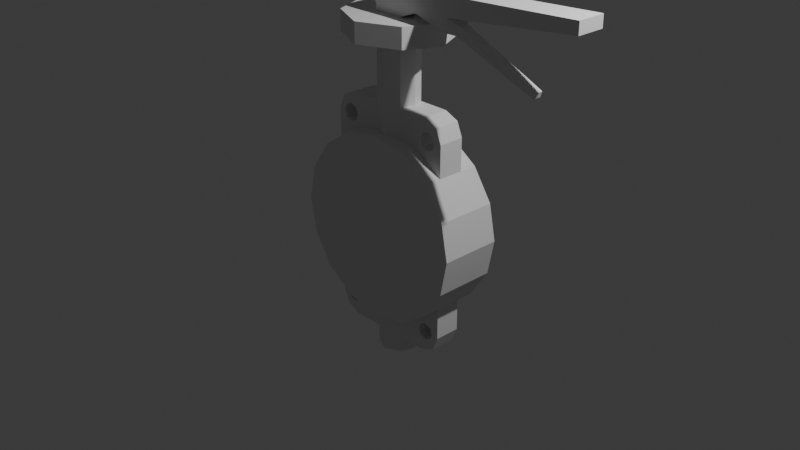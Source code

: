 # Source: VALVOLA_BRABULETA.blend  (saved by Blender 4.0.36; exported with 4.5.12 LTS)
import bpy
from mathutils import Matrix  # noqa: F401  (used for matrix-valued properties, if any)

bpy.ops.wm.read_factory_settings(use_empty=True)
scene = bpy.context.scene
scene.name = 'Scene'

# ---- collections
col_collection = bpy.data.collections.new('Collection'); scene.collection.children.link(col_collection)

# ---- world
world_world = bpy.data.worlds.new('World'); scene.world = world_world
world_world.use_nodes = True; world_world.node_tree.nodes.clear()
_N = world_world.node_tree.nodes; _L = world_world.node_tree.links
n0 = _N.new('ShaderNodeOutputWorld'); n0.name = 'World Output'; n0.location = (300, 300)
n1 = _N.new('ShaderNodeBackground'); n1.name = 'Background'; n1.location = (10, 300)
n1.inputs[0].default_value = (0.05088, 0.05088, 0.05088, 1.0)
_L.new(n1.outputs[0], n0.inputs[0])
n0.is_active_output = True
world_world.color = (0.05088, 0.05088, 0.05088)
world_world.use_sun_shadow = False
world_world.sun_shadow_jitter_overblur = 0.0

# ---- cameras
cam_camera = bpy.data.cameras.new('Camera')
cam_camera.clip_end = 100.0
cam_camera.ortho_scale = 7.314

# ---- lights
light_light = bpy.data.lights.new('Light', 'POINT')
light_light.transmission_factor = 0.0
light_light.use_soft_falloff = False
light_light.energy = 1000.0
light_light.shadow_soft_size = 0.1
light_light.shadow_maximum_resolution = 0.006
light_light.use_absolute_resolution = True

# ---- meshes
me_cilindro = bpy.data.meshes.new('Cilindro')
me_cilindro.from_pydata([(0.0, 0.3306, 1.0), (0.0, -0.3306, 1.0), (0.3827, 0.3306, 0.9239), (0.3827, -0.3306, 0.9239), (0.7071, 0.3306, 0.7071), (0.7071, -0.3306, 0.7071), (0.9239, 0.3306, 0.3827), (0.9239, -0.3306, 0.3827), (1.0, 0.3306, 0.0), (1.0, -0.3306, 0.0), (-1.0, 0.3306, 0.0), (-1.0, -0.3306, 0.0), (-0.9239, 0.3306, 0.3827), (-0.9239, -0.3306, 0.3827), (-0.7071, 0.3306, 0.7071), (-0.7071, -0.3306, 0.7071), (-0.3827, 0.3306, 0.9239), (-0.3827, -0.3306, 0.9239), (0.0, 0.2132, 0.9792), (0.0, -0.2132, 0.9792), (0.3827, -0.1406, 0.9239), (0.3827, 0.1406, 0.9239), (0.7071, -0.1406, 0.7071), (0.7071, -2.98e-08, 0.7071), (0.7071, 0.1406, 0.7071), (0.9239, -0.1406, 0.3827), (0.9239, -2.98e-08, 0.3827), (0.9239, 0.1406, 0.3827), (1.0, -0.1406, 0.0), (1.0, 0.0, 0.0), (1.0, 0.1406, 0.0), (-1.0, -0.1406, 0.0), (-1.0, 0.0, 0.0), (-1.0, 0.1406, 0.0), (-0.9239, -0.1406, 0.3827), (-0.9239, -2.98e-08, 0.3827), (-0.9239, 0.1406, 0.3827), (-0.7071, -0.1406, 0.7071), (-0.7071, -2.98e-08, 0.7071), (-0.7071, 0.1406, 0.7071), (-0.3827, -0.1406, 0.9239), (-0.3827, 0.1406, 0.9239), (-0.1913, 0.3306, 0.9619), (-0.1913, -0.3306, 0.9619), (-0.1605, 0.1387, 0.9619), (-0.2211, -2.98e-08, 0.9575), (-0.1605, -0.1387, 0.9619), (0.1913, 0.3306, 0.9619), (0.1913, -0.3306, 0.9619), (0.1605, 0.1387, 0.9619), (0.2211, -2.98e-08, 0.9575), (0.1605, -0.1387, 0.9619), (0.0, 0.2132, 1.937), (3.385e-09, 0.5536, 2.157), (0.0, -0.2132, 1.937), (-0.1605, 0.1387, 1.936), (-0.2211, -2.98e-08, 1.935), (-0.1605, -0.1387, 1.936), (0.1605, 0.1387, 1.936), (0.2211, -2.98e-08, 1.935), (0.1605, -0.1387, 1.936), (0.3827, -0.1406, 1.268), (0.3827, -2.98e-08, 1.268), (0.3827, 0.1406, 1.268), (-0.4169, -0.3602, 1.94), (-0.5742, -2.095e-08, 1.932), (-0.4169, 0.3602, 1.94), (3.385e-09, -0.5536, 1.943), (3.385e-09, 0.5536, 1.943), (-0.3827, -0.1406, 1.268), (-0.3827, -2.98e-08, 1.268), (-0.3827, 0.1406, 1.268), (0.1605, 0.1387, 1.269), (0.2211, -2.98e-08, 1.269), (0.1605, -0.1387, 1.269), (-0.1605, 0.1387, 1.269), (-0.2211, -2.98e-08, 1.269), (-0.1605, -0.1387, 1.269), (0.7071, -0.1406, 1.05), (0.4953, -0.1406, 1.266), (0.6451, -0.1406, 1.201), (0.7071, -2.98e-08, 1.05), (0.4953, -2.98e-08, 1.266), (0.6451, -2.98e-08, 1.201), (0.4953, 0.1406, 1.266), (0.7071, 0.1406, 1.05), (0.6451, 0.1406, 1.201), (-0.4953, -0.1406, 1.266), (-0.7071, -0.1406, 1.05), (-0.6451, -0.1406, 1.201), (-0.4953, -2.98e-08, 1.266), (-0.7071, -2.98e-08, 1.05), (-0.6451, -2.98e-08, 1.201), (-0.7071, 0.1406, 1.05), (-0.4953, 0.1406, 1.266), (-0.6451, 0.1406, 1.201), (0.4169, 0.3602, 1.94), (0.5742, -2.095e-08, 1.932), (0.4169, -0.3602, 1.94), (0.4169, 0.3602, 2.154), (-0.4169, -0.3602, 2.154), (3.385e-09, -0.5536, 2.157), (4.738e-09, -2.98e-08, 2.151), (-0.5742, -2.095e-08, 2.146), (-0.4169, 0.3602, 2.154), (0.4169, -0.3602, 2.154), (0.5742, -2.095e-08, 2.146), (-0.55, -0.1376, 0.9423), (-0.4751, -0.1396, 0.9669), (-0.4504, -0.1376, 1.037), (-0.4751, -0.1396, 1.105), (-0.5476, -0.1376, 1.129), (-0.6132, -0.1396, 1.105), (-0.6372, -0.1376, 1.039), (-0.615, -0.1396, 0.9669), (0.5265, -0.1378, 0.943), (0.6013, -0.14, 0.9671), (0.6274, -0.1378, 1.039), (0.6013, -0.14, 1.102), (0.5391, -0.1378, 1.127), (0.4667, -0.14, 1.102), (0.4407, -0.1378, 1.039), (0.4667, -0.14, 0.9707), (0.5242, 0.1378, 0.9416), (0.4667, 0.14, 0.9707), (0.4407, 0.1378, 1.038), (0.4656, 0.14, 1.101), (0.543, 0.1378, 1.125), (0.6021, 0.14, 1.101), (0.6272, 0.1378, 1.039), (0.6, 0.14, 0.9662), (-0.549, 0.1376, 0.9438), (-0.6145, 0.1396, 0.9679), (-0.6362, 0.1376, 1.04), (-0.6124, 0.1396, 1.104), (-0.5483, 0.1376, 1.129), (-0.474, 0.1396, 1.105), (-0.4504, 0.1376, 1.038), (-0.475, 0.1396, 0.9676), (0.0, 0.3306, -1.0), (0.0, -0.3306, -1.0), (0.3827, 0.3306, -0.9239), (0.3827, -0.3306, -0.9239), (0.7071, 0.3306, -0.7071), (0.7071, -0.3306, -0.7071), (0.9239, 0.3306, -0.3827), (0.9239, -0.3306, -0.3827), (-0.9239, 0.3306, -0.3827), (-0.9239, -0.3306, -0.3827), (-0.7071, 0.3306, -0.7071), (-0.7071, -0.3306, -0.7071), (-0.3827, 0.3306, -0.9239), (-0.3827, -0.3306, -0.9239), (0.0, 0.2132, -0.9792), (0.0, -0.2132, -0.9792), (0.3827, -0.1406, -0.9239), (0.3827, 0.1406, -0.9239), (0.7071, -0.1406, -0.7071), (0.7071, -2.98e-08, -0.7071), (0.7071, 0.1406, -0.7071), (0.9239, -0.1406, -0.3827), (0.9239, -2.98e-08, -0.3827), (0.9239, 0.1406, -0.3827), (-0.9239, -0.1406, -0.3827), (-0.9239, -2.98e-08, -0.3827), (-0.9239, 0.1406, -0.3827), (-0.7071, -0.1406, -0.7071), (-0.7071, -2.98e-08, -0.7071), (-0.7071, 0.1406, -0.7071), (-0.3827, -0.1406, -0.9239), (-0.3827, 0.1406, -0.9239), (-0.1913, 0.3306, -0.9619), (-0.1913, -0.3306, -0.9619), (-0.1605, 0.1387, -0.9619), (-0.2211, -2.98e-08, -0.9575), (-0.1605, -0.1387, -0.9619), (0.1913, 0.3306, -0.9619), (0.1913, -0.3306, -0.9619), (0.1605, 0.1387, -0.9619), (0.2211, -2.98e-08, -0.9575), (0.1605, -0.1387, -0.9619), (0.0, 0.2132, -1.451), (0.0, -0.2132, -1.451), (-0.1605, 0.1387, -1.45), (-0.2211, -2.98e-08, -1.448), (-0.1605, -0.1387, -1.45), (0.1605, 0.1387, -1.45), (0.2211, -2.98e-08, -1.448), (0.1605, -0.1387, -1.45), (0.3827, -0.1406, -1.268), (0.3827, -2.98e-08, -1.268), (0.3827, 0.1406, -1.268), (-0.3827, -0.1406, -1.268), (-0.3827, -2.98e-08, -1.268), (-0.3827, 0.1406, -1.268), (0.1605, 0.1387, -1.269), (0.2211, -2.98e-08, -1.269), (0.1605, -0.1387, -1.269), (-0.1605, 0.1387, -1.269), (-0.2211, -2.98e-08, -1.269), (-0.1605, -0.1387, -1.269), (0.7071, -0.1406, -1.05), (0.4953, -0.1406, -1.266), (0.6451, -0.1406, -1.201), (0.7071, -2.98e-08, -1.05), (0.4953, -2.98e-08, -1.266), (0.6451, -2.98e-08, -1.201), (0.4953, 0.1406, -1.266), (0.7071, 0.1406, -1.05), (0.6451, 0.1406, -1.201), (-0.4953, -0.1406, -1.266), (-0.7071, -0.1406, -1.05), (-0.6451, -0.1406, -1.201), (-0.4953, -2.98e-08, -1.266), (-0.7071, -2.98e-08, -1.05), (-0.6451, -2.98e-08, -1.201), (-0.7071, 0.1406, -1.05), (-0.4953, 0.1406, -1.266), (-0.6451, 0.1406, -1.201), (-0.55, -0.1376, -0.9423), (-0.4751, -0.1396, -0.9669), (-0.4504, -0.1376, -1.037), (-0.4751, -0.1396, -1.105), (-0.5476, -0.1376, -1.129), (-0.6132, -0.1396, -1.105), (-0.6372, -0.1376, -1.039), (-0.615, -0.1396, -0.9669), (0.5265, -0.1378, -0.943), (0.6013, -0.14, -0.9671), (0.6274, -0.1378, -1.039), (0.6013, -0.14, -1.102), (0.5391, -0.1378, -1.127), (0.4667, -0.14, -1.102), (0.4407, -0.1378, -1.039), (0.4667, -0.14, -0.9707), (0.5242, 0.1378, -0.9416), (0.4667, 0.14, -0.9707), (0.4407, 0.1378, -1.038), (0.4656, 0.14, -1.101), (0.543, 0.1378, -1.125), (0.6021, 0.14, -1.101), (0.6272, 0.1378, -1.039), (0.6, 0.14, -0.9662), (-0.549, 0.1376, -0.9438), (-0.6145, 0.1396, -0.9679), (-0.6362, 0.1376, -1.04), (-0.6124, 0.1396, -1.104), (-0.5483, 0.1376, -1.129), (-0.474, 0.1396, -1.105), (-0.4504, 0.1376, -1.038), (-0.475, 0.1396, -0.9676)], [], [(51, 48, 3, 20), (20, 3, 5, 22), (22, 5, 7, 25), (25, 7, 9, 28), (31, 11, 13, 34), (34, 13, 15, 37), (37, 15, 17, 40), (46, 43, 1, 19), (42, 44, 18, 0), (19, 51, 60, 54), (50, 49, 58, 59), (14, 39, 41, 16), (50, 51, 74, 73), (51, 20, 61, 74), (12, 36, 39, 14), (36, 35, 38, 39), (35, 34, 37, 38), (10, 33, 36, 12), (33, 32, 35, 36), (32, 31, 34, 35), (47, 2, 4, 6, 8, 10, 12, 14, 16, 42, 0), (1, 43, 17, 15, 13, 11, 9, 7, 5, 3, 48), (6, 27, 30, 8), (27, 26, 29, 30), (26, 25, 28, 29), (4, 24, 27, 6), (24, 23, 26, 27), (23, 22, 25, 26), (2, 21, 24, 4), (39, 38, 91, 93), (45, 44, 75, 76), (47, 49, 21, 2), (46, 45, 76, 77), (21, 49, 72, 63), (40, 46, 77, 69), (23, 24, 85, 81), (16, 41, 44, 42), (40, 17, 43, 46), (44, 45, 56, 55), (51, 50, 59, 60), (0, 18, 49, 47), (19, 1, 48, 51), (54, 60, 98, 67), (59, 58, 96, 97), (52, 55, 66, 68), (57, 54, 67, 64), (49, 18, 52, 58), (46, 19, 54, 57), (18, 44, 55, 52), (45, 46, 57, 56), (41, 138, 137, 136, 135, 134, 95, 94, 71), (37, 40, 69, 110, 109, 108, 107, 114, 88), (24, 21, 63, 126, 125, 124, 123, 130, 85), (20, 122, 121, 120, 119, 118, 80, 79, 61), (72, 73, 62, 63), (73, 74, 61, 62), (70, 69, 77, 76), (71, 70, 76, 75), (65, 64, 100, 103), (94, 90, 70, 71), (62, 61, 79, 82), (49, 50, 73, 72), (63, 62, 82, 84), (38, 37, 88, 91), (90, 87, 69, 70), (44, 41, 71, 75), (78, 81, 83, 80), (80, 83, 82, 79), (81, 85, 86, 83), (83, 86, 84, 82), (87, 90, 92, 89), (89, 92, 91, 88), (90, 94, 95, 92), (92, 95, 93, 91), (22, 23, 81, 78), (96, 68, 53, 99), (98, 97, 106, 105), (66, 65, 103, 104), (58, 52, 68, 96), (56, 57, 64, 65), (60, 59, 97, 98), (55, 56, 65, 66), (104, 103, 102, 53), (103, 100, 101, 102), (102, 101, 105, 106), (53, 102, 106, 99), (67, 98, 105, 101), (64, 67, 101, 100), (68, 66, 104, 53), (97, 96, 99, 106), (88, 114, 113, 112, 111, 110, 69, 87, 89), (80, 118, 117, 116, 115, 122, 20, 22, 78), (85, 130, 129, 128, 127, 126, 63, 84, 86), (95, 134, 133, 132, 131, 138, 41, 39, 93), (119, 120, 126, 127), (120, 121, 125, 126), (121, 122, 124, 125), (122, 115, 123, 124), (118, 119, 127, 128), (117, 118, 128, 129), (116, 117, 129, 130), (115, 116, 130, 123), (111, 112, 134, 135), (112, 113, 133, 134), (113, 114, 132, 133), (114, 107, 131, 132), (107, 108, 138, 131), (108, 109, 137, 138), (109, 110, 136, 137), (110, 111, 135, 136), (180, 155, 142, 177), (155, 157, 144, 142), (157, 160, 146, 144), (160, 28, 9, 146), (31, 163, 148, 11), (163, 166, 150, 148), (166, 169, 152, 150), (175, 154, 140, 172), (171, 139, 153, 173), (154, 182, 188, 180), (179, 187, 186, 178), (149, 151, 170, 168), (179, 196, 197, 180), (180, 197, 189, 155), (147, 149, 168, 165), (165, 168, 167, 164), (164, 167, 166, 163), (10, 147, 165, 33), (33, 165, 164, 32), (32, 164, 163, 31), (176, 139, 171, 151, 149, 147, 10, 8, 145, 143, 141), (140, 177, 142, 144, 146, 9, 11, 148, 150, 152, 172), (145, 8, 30, 162), (162, 30, 29, 161), (161, 29, 28, 160), (143, 145, 162, 159), (159, 162, 161, 158), (158, 161, 160, 157), (141, 143, 159, 156), (168, 216, 214, 167), (174, 199, 198, 173), (176, 141, 156, 178), (175, 200, 199, 174), (156, 191, 195, 178), (169, 192, 200, 175), (158, 204, 208, 159), (151, 171, 173, 170), (169, 175, 172, 152), (173, 183, 184, 174), (180, 188, 187, 179), (139, 176, 178, 153), (154, 180, 177, 140), (178, 186, 181, 153), (175, 185, 182, 154), (153, 181, 183, 173), (174, 184, 185, 175), (170, 194, 217, 218, 246, 247, 248, 249, 250), (166, 211, 226, 219, 220, 221, 222, 192, 169), (159, 208, 242, 235, 236, 237, 238, 191, 156), (155, 189, 202, 203, 230, 231, 232, 233, 234), (195, 191, 190, 196), (196, 190, 189, 197), (193, 199, 200, 192), (194, 198, 199, 193), (217, 194, 193, 213), (190, 205, 202, 189), (178, 195, 196, 179), (191, 207, 205, 190), (167, 214, 211, 166), (213, 193, 192, 210), (173, 198, 194, 170), (201, 203, 206, 204), (203, 202, 205, 206), (204, 206, 209, 208), (206, 205, 207, 209), (210, 212, 215, 213), (212, 211, 214, 215), (213, 215, 218, 217), (215, 214, 216, 218), (157, 201, 204, 158), (181, 186, 187, 188, 182, 185, 184, 183), (211, 212, 210, 192, 222, 223, 224, 225, 226), (203, 201, 157, 155, 234, 227, 228, 229, 230), (208, 209, 207, 191, 238, 239, 240, 241, 242), (218, 216, 168, 170, 250, 243, 244, 245, 246), (231, 239, 238, 232), (232, 238, 237, 233), (233, 237, 236, 234), (234, 236, 235, 227), (230, 240, 239, 231), (229, 241, 240, 230), (228, 242, 241, 229), (227, 235, 242, 228), (223, 247, 246, 224), (224, 246, 245, 225), (225, 245, 244, 226), (226, 244, 243, 219), (219, 243, 250, 220), (220, 250, 249, 221), (221, 249, 248, 222), (222, 248, 247, 223)])
_uv = me_cilindro.uv_layers.new(name='Mapa UV')
_uv.uv.foreach_set('vector', [0.9688, 0.875, 0.9688, 1.0, 0.9375, 1.0, 0.9375, 0.875, 0.9375, 0.875, 0.9375, 1.0, 0.875, 1.0, 0.875, 0.875, 0.875, 0.875, 0.875, 1.0, 0.8125, 1.0, 0.8125, 0.875, 0.8125, 0.875, 0.8125, 1.0, 0.75, 1.0, 0.75, 0.875, 0.25, 0.875, 0.25, 1.0, 0.1875, 1.0, 0.1875, 0.875, 0.1875, 0.875, 0.1875, 1.0, 0.125, 1.0, 0.125, 0.875, 0.125, 0.875, 0.125, 1.0, 0.0625, 1.0, 0.0625, 0.875, 0.03125, 0.875, 0.03125, 1.0, 0.0, 1.0, 0.0, 0.875, 0.03125, 0.5, 0.03125, 0.625, 0.0, 0.625, 0.0, 0.5, 1.0, 0.875, 0.9688, 0.875, 0.9688, 0.875, 1.0, 0.875, 0.9688, 0.75, 0.9688, 0.625, 0.9688, 0.625, 0.9688, 0.75, 0.125, 0.5, 0.125, 0.625, 0.0625, 0.625, 0.0625, 0.5, 0.9688, 0.75, 0.9688, 0.875, 0.9688, 0.875, 0.9688, 0.75, 0.9688, 0.875, 0.9375, 0.875, 0.9375, 0.875, 0.9688, 0.875, 0.1875, 0.5, 0.1875, 0.625, 0.125, 0.625, 0.125, 0.5, 0.1875, 0.625, 0.1875, 0.75, 0.125, 0.75, 0.125, 0.625, 0.1875, 0.75, 0.1875, 0.875, 0.125, 0.875, 0.125, 0.75, 0.25, 0.5, 0.25, 0.625, 0.1875, 0.625, 0.1875, 0.5, 0.25, 0.625, 0.25, 0.75, 0.1875, 0.75, 0.1875, 0.625, 0.25, 0.75, 0.25, 0.875, 0.1875, 0.875, 0.1875, 0.75, 0.9688, 0.5, 0.9375, 0.5, 0.875, 0.5, 0.8125, 0.5, 0.75, 0.5, 0.25, 0.5, 0.1875, 0.5, 0.125, 0.5, 0.0625, 0.5, 0.03125, 0.5, 1.0, 0.5, 0.0, 1.0, 0.03125, 1.0, 0.0625, 1.0, 0.125, 1.0, 0.1875, 1.0, 0.25, 1.0, 0.75, 1.0, 0.8125, 1.0, 0.875, 1.0, 0.9375, 1.0, 0.9688, 1.0, 0.8125, 0.5, 0.8125, 0.625, 0.75, 0.625, 0.75, 0.5, 0.8125, 0.625, 0.8125, 0.75, 0.75, 0.75, 0.75, 0.625, 0.8125, 0.75, 0.8125, 0.875, 0.75, 0.875, 0.75, 0.75, 0.875, 0.5, 0.875, 0.625, 0.8125, 0.625, 0.8125, 0.5, 0.875, 0.625, 0.875, 0.75, 0.8125, 0.75, 0.8125, 0.625, 0.875, 0.75, 0.875, 0.875, 0.8125, 0.875, 0.8125, 0.75, 0.9375, 0.5, 0.9375, 0.625, 0.875, 0.625, 0.875, 0.5, 0.125, 0.625, 0.125, 0.75, 0.125, 0.75, 0.125, 0.625, 0.03125, 0.75, 0.03125, 0.625, 0.03125, 0.625, 0.03125, 0.75, 0.9688, 0.5, 0.9688, 0.625, 0.9375, 0.625, 0.9375, 0.5, 0.03125, 0.875, 0.03125, 0.75, 0.03125, 0.75, 0.03125, 0.875, 0.9375, 0.625, 0.9688, 0.625, 0.9688, 0.625, 0.9375, 0.625, 0.0625, 0.875, 0.03125, 0.875, 0.03125, 0.875, 0.0625, 0.875, 0.875, 0.75, 0.875, 0.625, 0.875, 0.625, 0.875, 0.75, 0.0625, 0.5, 0.0625, 0.625, 0.03125, 0.625, 0.03125, 0.5, 0.0625, 0.875, 0.0625, 1.0, 0.03125, 1.0, 0.03125, 0.875, 0.03125, 0.625, 0.03125, 0.75, 0.03125, 0.75, 0.03125, 0.625, 0.9688, 0.875, 0.9688, 0.75, 0.9688, 0.75, 0.9688, 0.875, 1.0, 0.5, 1.0, 0.625, 0.9688, 0.625, 0.9688, 0.5, 1.0, 0.875, 1.0, 1.0, 0.9688, 1.0, 0.9688, 0.875, 1.0, 0.875, 0.9688, 0.875, 0.9688, 0.875, 1.0, 0.875, 0.9688, 0.75, 0.9688, 0.625, 0.9688, 0.625, 0.9688, 0.75, 0.0, 0.625, 0.03125, 0.625, 0.03125, 0.625, 0.0, 0.625, 0.03125, 0.875, 0.0, 0.875, 0.0, 0.875, 0.03125, 0.875, 0.9688, 0.625, 1.0, 0.625, 1.0, 0.625, 0.9688, 0.625, 0.03125, 0.875, 0.0, 0.875, 0.0, 0.875, 0.03125, 0.875, 0.0, 0.625, 0.03125, 0.625, 0.03125, 0.625, 0.0, 0.625, 0.03125, 0.75, 0.03125, 0.875, 0.03125, 0.875, 0.03125, 0.75, 0.0625, 0.625, 0.07337, 0.625, 0.07351, 0.625, 0.07359, 0.625, 0.0906, 0.625, 0.1137, 0.625, 0.121, 0.625, 0.08419, 0.625, 0.0625, 0.625, 0.125, 0.875, 0.0625, 0.875, 0.0625, 0.875, 0.07855, 0.875, 0.07835, 0.875, 0.07808, 0.875, 0.0953, 0.875, 0.1104, 0.875, 0.125, 0.875, 0.875, 0.625, 0.9375, 0.625, 0.9375, 0.625, 0.9233, 0.625, 0.9235, 0.625, 0.9237, 0.625, 0.9035, 0.625, 0.8888, 0.625, 0.875, 0.625, 0.9375, 0.875, 0.9237, 0.875, 0.9235, 0.875, 0.9233, 0.875, 0.9053, 0.875, 0.8888, 0.875, 0.879, 0.875, 0.9158, 0.875, 0.9375, 0.875, 0.9688, 0.625, 0.9688, 0.75, 0.9375, 0.75, 0.9375, 0.625, 0.9688, 0.75, 0.9688, 0.875, 0.9375, 0.875, 0.9375, 0.75, 0.0625, 0.75, 0.0625, 0.875, 0.03125, 0.875, 0.03125, 0.75, 0.0625, 0.625, 0.0625, 0.75, 0.03125, 0.75, 0.03125, 0.625, 0.03125, 0.75, 0.03125, 0.875, 0.03125, 0.875, 0.03125, 0.75, 0.08419, 0.625, 0.08419, 0.75, 0.0625, 0.75, 0.0625, 0.625, 0.9375, 0.75, 0.9375, 0.875, 0.9158, 0.875, 0.9158, 0.75, 0.9688, 0.625, 0.9688, 0.75, 0.9688, 0.75, 0.9688, 0.625, 0.9375, 0.625, 0.9375, 0.75, 0.9158, 0.75, 0.9158, 0.625, 0.125, 0.75, 0.125, 0.875, 0.125, 0.875, 0.125, 0.75, 0.08419, 0.75, 0.08419, 0.875, 0.0625, 0.875, 0.0625, 0.75, 0.03125, 0.625, 0.0625, 0.625, 0.0625, 0.625, 0.03125, 0.625, 0.875, 0.875, 0.875, 0.75, 0.875, 0.75, 0.879, 0.875, 0.879, 0.875, 0.875, 0.75, 0.9158, 0.75, 0.9158, 0.875, 0.875, 0.75, 0.875, 0.625, 0.879, 0.625, 0.875, 0.75, 0.875, 0.75, 0.879, 0.625, 0.9158, 0.625, 0.9158, 0.75, 0.08419, 0.875, 0.08419, 0.75, 0.125, 0.75, 0.121, 0.875, 0.121, 0.875, 0.125, 0.75, 0.125, 0.75, 0.125, 0.875, 0.08419, 0.75, 0.08419, 0.625, 0.121, 0.625, 0.125, 0.75, 0.125, 0.75, 0.121, 0.625, 0.125, 0.625, 0.125, 0.75, 0.875, 0.875, 0.875, 0.75, 0.875, 0.75, 0.875, 0.875, 0.9688, 0.625, 1.0, 0.625, 1.0, 0.625, 0.9688, 0.625, 0.9688, 0.875, 0.9688, 0.75, 0.9688, 0.75, 0.9688, 0.875, 0.03125, 0.625, 0.03125, 0.75, 0.03125, 0.75, 0.03125, 0.625, 0.9688, 0.625, 1.0, 0.625, 1.0, 0.625, 0.9688, 0.625, 0.03125, 0.75, 0.03125, 0.875, 0.03125, 0.875, 0.03125, 0.75, 0.9688, 0.875, 0.9688, 0.75, 0.9688, 0.75, 0.9688, 0.875, 0.03125, 0.625, 0.03125, 0.75, 0.03125, 0.75, 0.03125, 0.625, 0.03125, 0.625, 0.03125, 0.75, 0.0, 0.75, 0.0, 0.625, 0.03125, 0.75, 0.03125, 0.875, 0.0, 0.875, 0.0, 0.75, 1.0, 0.75, 1.0, 0.875, 0.9688, 0.875, 0.9688, 0.75, 1.0, 0.625, 1.0, 0.75, 0.9688, 0.75, 0.9688, 0.625, 1.0, 0.875, 0.9688, 0.875, 0.9688, 0.875, 1.0, 0.875, 0.03125, 0.875, 0.0, 0.875, 0.0, 0.875, 0.03125, 0.875, 0.0, 0.625, 0.03125, 0.625, 0.03125, 0.625, 0.0, 0.625, 0.9688, 0.75, 0.9688, 0.625, 0.9688, 0.625, 0.9688, 0.75, 0.125, 0.875, 0.1104, 0.875, 0.1112, 0.875, 0.1138, 0.875, 0.09672, 0.875, 0.07855, 0.875, 0.0625, 0.875, 0.08419, 0.875, 0.121, 0.875, 0.879, 0.875, 0.8888, 0.875, 0.891, 0.875, 0.8921, 0.875, 0.909, 0.875, 0.9237, 0.875, 0.9375, 0.875, 0.875, 0.875, 0.875, 0.875, 0.875, 0.625, 0.8888, 0.625, 0.8878, 0.625, 0.8849, 0.625, 0.9029, 0.625, 0.9233, 0.625, 0.9375, 0.625, 0.9158, 0.625, 0.879, 0.625, 0.121, 0.625, 0.1137, 0.625, 0.1111, 0.625, 0.1098, 0.625, 0.09031, 0.625, 0.07337, 0.625, 0.0625, 0.625, 0.125, 0.625, 0.125, 0.625, 0.9053, 0.875, 0.9233, 0.875, 0.9233, 0.625, 0.9029, 0.625, 0.9233, 0.875, 0.9235, 0.875, 0.9235, 0.625, 0.9233, 0.625, 0.9235, 0.875, 0.9237, 0.875, 0.9237, 0.625, 0.9235, 0.625, 0.9237, 0.875, 0.909, 0.875, 0.9035, 0.625, 0.9237, 0.625, 0.8888, 0.875, 0.9053, 0.875, 0.9029, 0.625, 0.8849, 0.625, 0.891, 0.875, 0.8888, 0.875, 0.8849, 0.625, 0.8878, 0.625, 0.8921, 0.875, 0.891, 0.875, 0.8878, 0.625, 0.8888, 0.625, 0.909, 0.875, 0.8921, 0.875, 0.8888, 0.625, 0.9035, 0.625, 0.09672, 0.875, 0.1138, 0.875, 0.1137, 0.625, 0.0906, 0.625, 0.1138, 0.875, 0.1112, 0.875, 0.1111, 0.625, 0.1137, 0.625, 0.1112, 0.875, 0.1104, 0.875, 0.1098, 0.625, 0.1111, 0.625, 0.1104, 0.875, 0.0953, 0.875, 0.09031, 0.625, 0.1098, 0.625, 0.0953, 0.875, 0.07808, 0.875, 0.07337, 0.625, 0.09031, 0.625, 0.07808, 0.875, 0.07835, 0.875, 0.07351, 0.625, 0.07337, 0.625, 0.07835, 0.875, 0.07855, 0.875, 0.07359, 0.625, 0.07351, 0.625, 0.07855, 0.875, 0.09672, 0.875, 0.0906, 0.625, 0.07359, 0.625, 0.9688, 0.875, 0.9375, 0.875, 0.9375, 1.0, 0.9688, 1.0, 0.9375, 0.875, 0.875, 0.875, 0.875, 1.0, 0.9375, 1.0, 0.875, 0.875, 0.8125, 0.875, 0.8125, 1.0, 0.875, 1.0, 0.8125, 0.875, 0.75, 0.875, 0.75, 1.0, 0.8125, 1.0, 0.25, 0.875, 0.1875, 0.875, 0.1875, 1.0, 0.25, 1.0, 0.1875, 0.875, 0.125, 0.875, 0.125, 1.0, 0.1875, 1.0, 0.125, 0.875, 0.0625, 0.875, 0.0625, 1.0, 0.125, 1.0, 0.03125, 0.875, 0.0, 0.875, 0.0, 1.0, 0.03125, 1.0, 0.03125, 0.5, 0.0, 0.5, 0.0, 0.625, 0.03125, 0.625, 1.0, 0.875, 1.0, 0.875, 0.9688, 0.875, 0.9688, 0.875, 0.9688, 0.75, 0.9688, 0.75, 0.9688, 0.625, 0.9688, 0.625, 0.125, 0.5, 0.0625, 0.5, 0.0625, 0.625, 0.125, 0.625, 0.9688, 0.75, 0.9688, 0.75, 0.9688, 0.875, 0.9688, 0.875, 0.9688, 0.875, 0.9688, 0.875, 0.9375, 0.875, 0.9375, 0.875, 0.1875, 0.5, 0.125, 0.5, 0.125, 0.625, 0.1875, 0.625, 0.1875, 0.625, 0.125, 0.625, 0.125, 0.75, 0.1875, 0.75, 0.1875, 0.75, 0.125, 0.75, 0.125, 0.875, 0.1875, 0.875, 0.25, 0.5, 0.1875, 0.5, 0.1875, 0.625, 0.25, 0.625, 0.25, 0.625, 0.1875, 0.625, 0.1875, 0.75, 0.25, 0.75, 0.25, 0.75, 0.1875, 0.75, 0.1875, 0.875, 0.25, 0.875, 0.9688, 0.5, 1.0, 0.5, 0.03125, 0.5, 0.0625, 0.5, 0.125, 0.5, 0.1875, 0.5, 0.25, 0.5, 0.75, 0.5, 0.8125, 0.5, 0.875, 0.5, 0.9375, 0.5, 0.0, 1.0, 0.9688, 1.0, 0.9375, 1.0, 0.875, 1.0, 0.8125, 1.0, 0.75, 1.0, 0.25, 1.0, 0.1875, 1.0, 0.125, 1.0, 0.0625, 1.0, 0.03125, 1.0, 0.8125, 0.5, 0.75, 0.5, 0.75, 0.625, 0.8125, 0.625, 0.8125, 0.625, 0.75, 0.625, 0.75, 0.75, 0.8125, 0.75, 0.8125, 0.75, 0.75, 0.75, 0.75, 0.875, 0.8125, 0.875, 0.875, 0.5, 0.8125, 0.5, 0.8125, 0.625, 0.875, 0.625, 0.875, 0.625, 0.8125, 0.625, 0.8125, 0.75, 0.875, 0.75, 0.875, 0.75, 0.8125, 0.75, 0.8125, 0.875, 0.875, 0.875, 0.9375, 0.5, 0.875, 0.5, 0.875, 0.625, 0.9375, 0.625, 0.125, 0.625, 0.125, 0.625, 0.125, 0.75, 0.125, 0.75, 0.03125, 0.75, 0.03125, 0.75, 0.03125, 0.625, 0.03125, 0.625, 0.9688, 0.5, 0.9375, 0.5, 0.9375, 0.625, 0.9688, 0.625, 0.03125, 0.875, 0.03125, 0.875, 0.03125, 0.75, 0.03125, 0.75, 0.9375, 0.625, 0.9375, 0.625, 0.9688, 0.625, 0.9688, 0.625, 0.0625, 0.875, 0.0625, 0.875, 0.03125, 0.875, 0.03125, 0.875, 0.875, 0.75, 0.875, 0.75, 0.875, 0.625, 0.875, 0.625, 0.0625, 0.5, 0.03125, 0.5, 0.03125, 0.625, 0.0625, 0.625, 0.0625, 0.875, 0.03125, 0.875, 0.03125, 1.0, 0.0625, 1.0, 0.03125, 0.625, 0.03125, 0.625, 0.03125, 0.75, 0.03125, 0.75, 0.9688, 0.875, 0.9688, 0.875, 0.9688, 0.75, 0.9688, 0.75, 1.0, 0.5, 0.9688, 0.5, 0.9688, 0.625, 1.0, 0.625, 1.0, 0.875, 0.9688, 0.875, 0.9688, 1.0, 1.0, 1.0, 0.9688, 0.625, 0.9688, 0.625, 1.0, 0.625, 1.0, 0.625, 0.03125, 0.875, 0.03125, 0.875, 0.0, 0.875, 0.0, 0.875, 0.0, 0.625, 0.0, 0.625, 0.03125, 0.625, 0.03125, 0.625, 0.03125, 0.75, 0.03125, 0.75, 0.03125, 0.875, 0.03125, 0.875, 0.0625, 0.625, 0.0625, 0.625, 0.08419, 0.625, 0.121, 0.625, 0.1137, 0.625, 0.0906, 0.625, 0.07359, 0.625, 0.07351, 0.625, 0.07337, 0.625, 0.125, 0.875, 0.125, 0.875, 0.1104, 0.875, 0.0953, 0.875, 0.07808, 0.875, 0.07835, 0.875, 0.07855, 0.875, 0.0625, 0.875, 0.0625, 0.875, 0.875, 0.625, 0.875, 0.625, 0.8888, 0.625, 0.9035, 0.625, 0.9237, 0.625, 0.9235, 0.625, 0.9233, 0.625, 0.9375, 0.625, 0.9375, 0.625, 0.9375, 0.875, 0.9375, 0.875, 0.9158, 0.875, 0.879, 0.875, 0.8888, 0.875, 0.9053, 0.875, 0.9233, 0.875, 0.9235, 0.875, 0.9237, 0.875, 0.9688, 0.625, 0.9375, 0.625, 0.9375, 0.75, 0.9688, 0.75, 0.9688, 0.75, 0.9375, 0.75, 0.9375, 0.875, 0.9688, 0.875, 0.0625, 0.75, 0.03125, 0.75, 0.03125, 0.875, 0.0625, 0.875, 0.0625, 0.625, 0.03125, 0.625, 0.03125, 0.75, 0.0625, 0.75, 0.08419, 0.625, 0.0625, 0.625, 0.0625, 0.75, 0.08419, 0.75, 0.9375, 0.75, 0.9158, 0.75, 0.9158, 0.875, 0.9375, 0.875, 0.9688, 0.625, 0.9688, 0.625, 0.9688, 0.75, 0.9688, 0.75, 0.9375, 0.625, 0.9158, 0.625, 0.9158, 0.75, 0.9375, 0.75, 0.125, 0.75, 0.125, 0.75, 0.125, 0.875, 0.125, 0.875, 0.08419, 0.75, 0.0625, 0.75, 0.0625, 0.875, 0.08419, 0.875, 0.03125, 0.625, 0.03125, 0.625, 0.0625, 0.625, 0.0625, 0.625, 0.875, 0.875, 0.879, 0.875, 0.875, 0.75, 0.875, 0.75, 0.879, 0.875, 0.9158, 0.875, 0.9158, 0.75, 0.875, 0.75, 0.875, 0.75, 0.875, 0.75, 0.879, 0.625, 0.875, 0.625, 0.875, 0.75, 0.9158, 0.75, 0.9158, 0.625, 0.879, 0.625, 0.08419, 0.875, 0.121, 0.875, 0.125, 0.75, 0.08419, 0.75, 0.121, 0.875, 0.125, 0.875, 0.125, 0.75, 0.125, 0.75, 0.08419, 0.75, 0.125, 0.75, 0.121, 0.625, 0.08419, 0.625, 0.125, 0.75, 0.125, 0.75, 0.125, 0.625, 0.121, 0.625, 0.875, 0.875, 0.875, 0.875, 0.875, 0.75, 0.875, 0.75, 1.0, 0.625, 0.9688, 0.625, 0.9688, 0.75, 0.9688, 0.875, 1.0, 0.875, 0.03125, 0.875, 0.03125, 0.75, 0.03125, 0.625, 0.125, 0.875, 0.121, 0.875, 0.08419, 0.875, 0.0625, 0.875, 0.07855, 0.875, 0.09672, 0.875, 0.1138, 0.875, 0.1112, 0.875, 0.1104, 0.875, 0.879, 0.875, 0.875, 0.875, 0.875, 0.875, 0.9375, 0.875, 0.9237, 0.875, 0.909, 0.875, 0.8921, 0.875, 0.891, 0.875, 0.8888, 0.875, 0.875, 0.625, 0.879, 0.625, 0.9158, 0.625, 0.9375, 0.625, 0.9233, 0.625, 0.9029, 0.625, 0.8849, 0.625, 0.8878, 0.625, 0.8888, 0.625, 0.121, 0.625, 0.125, 0.625, 0.125, 0.625, 0.0625, 0.625, 0.07337, 0.625, 0.09031, 0.625, 0.1098, 0.625, 0.1111, 0.625, 0.1137, 0.625, 0.9053, 0.875, 0.9029, 0.625, 0.9233, 0.625, 0.9233, 0.875, 0.9233, 0.875, 0.9233, 0.625, 0.9235, 0.625, 0.9235, 0.875, 0.9235, 0.875, 0.9235, 0.625, 0.9237, 0.625, 0.9237, 0.875, 0.9237, 0.875, 0.9237, 0.625, 0.9035, 0.625, 0.909, 0.875, 0.8888, 0.875, 0.8849, 0.625, 0.9029, 0.625, 0.9053, 0.875, 0.891, 0.875, 0.8878, 0.625, 0.8849, 0.625, 0.8888, 0.875, 0.8921, 0.875, 0.8888, 0.625, 0.8878, 0.625, 0.891, 0.875, 0.909, 0.875, 0.9035, 0.625, 0.8888, 0.625, 0.8921, 0.875, 0.09672, 0.875, 0.0906, 0.625, 0.1137, 0.625, 0.1138, 0.875, 0.1138, 0.875, 0.1137, 0.625, 0.1111, 0.625, 0.1112, 0.875, 0.1112, 0.875, 0.1111, 0.625, 0.1098, 0.625, 0.1104, 0.875, 0.1104, 0.875, 0.1098, 0.625, 0.09031, 0.625, 0.0953, 0.875, 0.0953, 0.875, 0.09031, 0.625, 0.07337, 0.625, 0.07808, 0.875, 0.07808, 0.875, 0.07337, 0.625, 0.07351, 0.625, 0.07835, 0.875, 0.07835, 0.875, 0.07351, 0.625, 0.07359, 0.625, 0.07855, 0.875, 0.07855, 0.875, 0.07359, 0.625, 0.0906, 0.625, 0.09672, 0.875])
me_cilindro.update()
me_cube = bpy.data.meshes.new('Cube')
me_cube.from_pydata([(-0.1518, -0.1518, -0.1453), (-0.1518, -0.1518, 0.1584), (-0.1518, 0.1518, -0.1453), (-0.1518, 0.1518, 0.1584), (0.1518, -0.1518, -0.1453), (0.1518, -0.1518, 0.1584), (0.1518, 0.1518, -0.1453), (0.1518, 0.1518, 0.1584), (0.3481, 0.1518, 0.1551), (0.3481, 0.1518, -0.066), (0.3481, -0.1518, -0.066), (0.3481, -0.1518, 0.1551), (2.2, 0.1518, 0.2561), (2.2, 0.1518, 0.1322), (2.2, -0.1518, 0.1322), (2.2, -0.1518, 0.2561)], [], [(0, 1, 3, 2), (2, 3, 7, 6), (5, 4, 10, 11), (4, 5, 1, 0), (2, 6, 4, 0), (7, 3, 1, 5), (10, 9, 13, 14), (4, 6, 9, 10), (7, 5, 11, 8), (6, 7, 8, 9), (13, 12, 15, 14), (8, 11, 15, 12), (9, 8, 12, 13), (11, 10, 14, 15)])
_uv = me_cube.uv_layers.new(name='UVMap')
_uv.uv.foreach_set('vector', [0.375, 0.0, 0.625, 0.0, 0.625, 0.25, 0.375, 0.25, 0.375, 0.25, 0.625, 0.25, 0.625, 0.5, 0.375, 0.5, 0.625, 0.75, 0.375, 0.75, 0.375, 0.75, 0.625, 0.75, 0.375, 0.75, 0.625, 0.75, 0.625, 1.0, 0.375, 1.0, 0.125, 0.5, 0.375, 0.5, 0.375, 0.75, 0.125, 0.75, 0.625, 0.5, 0.875, 0.5, 0.875, 0.75, 0.625, 0.75, 0.375, 0.75, 0.375, 0.5, 0.375, 0.5, 0.375, 0.75, 0.375, 0.75, 0.375, 0.5, 0.375, 0.5, 0.375, 0.75, 0.625, 0.5, 0.625, 0.75, 0.625, 0.75, 0.625, 0.5, 0.375, 0.5, 0.625, 0.5, 0.625, 0.5, 0.375, 0.5, 0.375, 0.5, 0.625, 0.5, 0.625, 0.75, 0.375, 0.75, 0.625, 0.5, 0.625, 0.75, 0.625, 0.75, 0.625, 0.5, 0.375, 0.5, 0.625, 0.5, 0.625, 0.5, 0.375, 0.5, 0.625, 0.75, 0.375, 0.75, 0.375, 0.75, 0.625, 0.75])
me_cube.update()
me_cube_001 = bpy.data.meshes.new('Cube.001')
me_cube_001.from_pydata([(-0.01168, -0.1362, -0.144), (-0.01168, -0.1362, 0.1284), (-0.01168, 0.1362, -0.144), (-0.01168, 0.1362, 0.1284), (0.5368, -0.1215, -0.07386), (0.5194, -0.1215, 0.1227), (0.5368, 0.1215, -0.07386), (0.5194, 0.1215, 0.1227), (0.6731, 0.05308, 0.1113), (0.6858, 0.05308, -0.03181), (0.6858, -0.05308, -0.03181), (0.6731, -0.05308, 0.1113), (2.157, 0.04424, 0.1684), (2.157, 0.04424, 0.08572), (2.157, -0.04424, 0.08572), (2.157, -0.04424, 0.1684)], [], [(0, 1, 3, 2), (2, 3, 7, 6), (5, 4, 10, 11), (4, 5, 1, 0), (2, 6, 4, 0), (7, 3, 1, 5), (10, 9, 13, 14), (4, 6, 9, 10), (7, 5, 11, 8), (6, 7, 8, 9), (13, 12, 15, 14), (8, 11, 15, 12), (9, 8, 12, 13), (11, 10, 14, 15)])
_uv = me_cube_001.uv_layers.new(name='UVMap')
_uv.uv.foreach_set('vector', [0.375, 0.0, 0.625, 0.0, 0.625, 0.25, 0.375, 0.25, 0.375, 0.25, 0.625, 0.25, 0.625, 0.5, 0.375, 0.5, 0.625, 0.75, 0.375, 0.75, 0.375, 0.75, 0.625, 0.75, 0.375, 0.75, 0.625, 0.75, 0.625, 1.0, 0.375, 1.0, 0.125, 0.5, 0.375, 0.5, 0.375, 0.75, 0.125, 0.75, 0.625, 0.5, 0.875, 0.5, 0.875, 0.75, 0.625, 0.75, 0.375, 0.75, 0.375, 0.5, 0.375, 0.5, 0.375, 0.75, 0.375, 0.75, 0.375, 0.5, 0.375, 0.5, 0.375, 0.75, 0.625, 0.5, 0.625, 0.75, 0.625, 0.75, 0.625, 0.5, 0.375, 0.5, 0.625, 0.5, 0.625, 0.5, 0.375, 0.5, 0.375, 0.5, 0.625, 0.5, 0.625, 0.75, 0.375, 0.75, 0.625, 0.5, 0.625, 0.75, 0.625, 0.75, 0.625, 0.5, 0.375, 0.5, 0.625, 0.5, 0.625, 0.5, 0.375, 0.5, 0.625, 0.75, 0.375, 0.75, 0.375, 0.75, 0.625, 0.75])
me_cube_001.update()

# ---- objects
ob_light = bpy.data.objects.new('Light', light_light)
ob_camera = bpy.data.objects.new('Camera', cam_camera)
ob_cilindro = bpy.data.objects.new('Cilindro', me_cilindro)
ob_cube = bpy.data.objects.new('Cube', me_cube)
ob_cube_001 = bpy.data.objects.new('Cube.001', me_cube_001)

# ---- transforms, parenting, visibility, modifiers, constraints
ob_light.location = (4.076, 1.005, 5.904)
ob_light.rotation_euler = (0.6503, 0.05522, 1.866)
ob_light.lock_rotations_4d = False
ob_light.empty_display_type = 'ARROWS'
ob_light.color = (0.0, 0.0, 0.0, 0.0)
ob_light.lineart.crease_threshold = 0.0
ob_camera.location = (7.359, -6.926, 4.958)
ob_camera.rotation_euler = (1.109, 0.0, 0.8149)
ob_camera.lock_rotations_4d = False
ob_camera.empty_display_type = 'ARROWS'
ob_camera.color = (0.0, 0.0, 0.0, 0.0)
ob_camera.display_type = 'WIRE'
ob_camera.lineart.crease_threshold = 0.0
ob_cilindro.location = (0.0, 0.0, 0.0)
ob_cube.location = (0.0, 0.0, 2.287)
ob_cube_001.location = (0.3988, 0.0, 2.306)
ob_cube_001.rotation_euler = (1.653e-07, -3.47, 3.142)
ob_cube_001.scale = (0.6542, 1.0, 0.722)

# ---- collection membership
col_collection.objects.link(ob_light)
col_collection.objects.link(ob_camera)
col_collection.objects.link(ob_cilindro)
col_collection.objects.link(ob_cube)
col_collection.objects.link(ob_cube_001)

# ---- scene / render settings (as saved in the file)
scene.camera = ob_camera
scene.frame_start = 1; scene.frame_end = 250; scene.frame_set(1)
scene.render.engine = 'BLENDER_EEVEE_NEXT'
scene.cycles.sampling_pattern = 'TABULATED_SOBOL'
bpy.context.view_layer.update()
